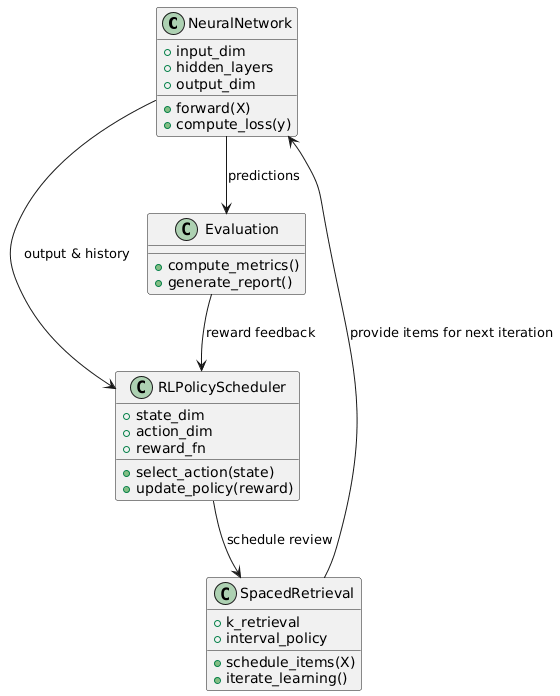

The diagram above was rendered by PlantUML. Its source (embedded in the PNG):
@startuml
class NeuralNetwork {
    + input_dim
    + hidden_layers
    + output_dim
    + forward(X)
    + compute_loss(y)
}

class RLPolicyScheduler {
    + state_dim
    + action_dim
    + reward_fn
    + select_action(state)
    + update_policy(reward)
}

class SpacedRetrieval {
    + k_retrieval
    + interval_policy
    + schedule_items(X)
    + iterate_learning()
}

class Evaluation {
    + compute_metrics()
    + generate_report()
}

NeuralNetwork --> RLPolicyScheduler : "output & history"
RLPolicyScheduler --> SpacedRetrieval : "schedule review"
SpacedRetrieval --> NeuralNetwork : "provide items for next iteration"
NeuralNetwork --> Evaluation : "predictions"
Evaluation --> RLPolicyScheduler : "reward feedback"
@enduml